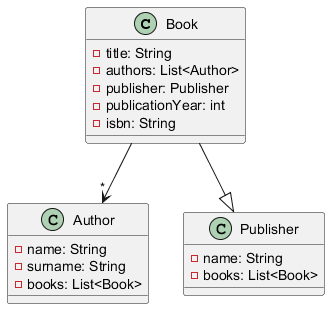

The diagram above was rendered by PlantUML. Its source (embedded in the PNG):
@startuml
    class Book {
        - title: String
        - authors: List<Author>
        - publisher: Publisher
        - publicationYear: int
        - isbn: String
    }

    class Author {
        - name: String
        - surname: String
        - books: List<Book>
    }

    class Publisher {
        - name: String
        - books: List<Book>
    }
    Book --> "*" Author
    Book --|> Publisher
    @enduml